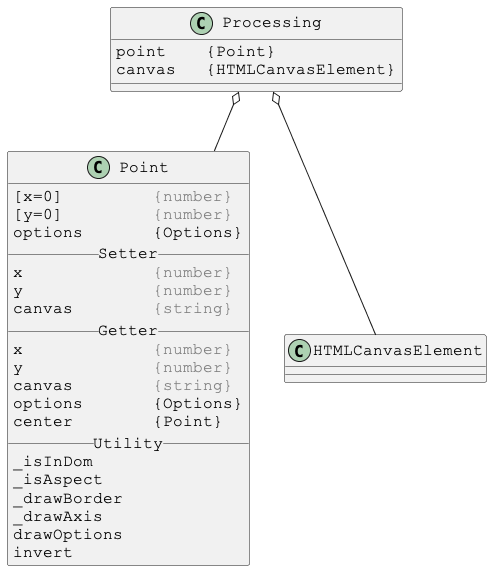

The diagram above was rendered by PlantUML. Its source (embedded in the PNG):
@startuml

skinparam DefaultFontSize 16
skinparam DefaultFontName Courier New

class Processing {
point    {Point}
canvas   {HTMLCanvasElement}
}

Processing o-- Point
Processing o-- HTMLCanvasElement



skinparam DefaultFontSize 16
skinparam DefaultFontName Courier New

class Point {
[x=0]         <color:gray>{number}</color>
[y=0]         <color:gray>{number}</color>
options       {Options}
__ Setter __
x             <color:gray>{number}</color>
y             <color:gray>{number}</color>
canvas        <color:gray>{string}</color>
__ Getter __
x             <color:gray>{number}</color>
y             <color:gray>{number}</color>
canvas        <color:gray>{string}</color>
options       {Options}
center        {Point}
__ Utility __
_isInDom
_isAspect
_drawBorder
_drawAxis
drawOptions
invert
}

@enduml